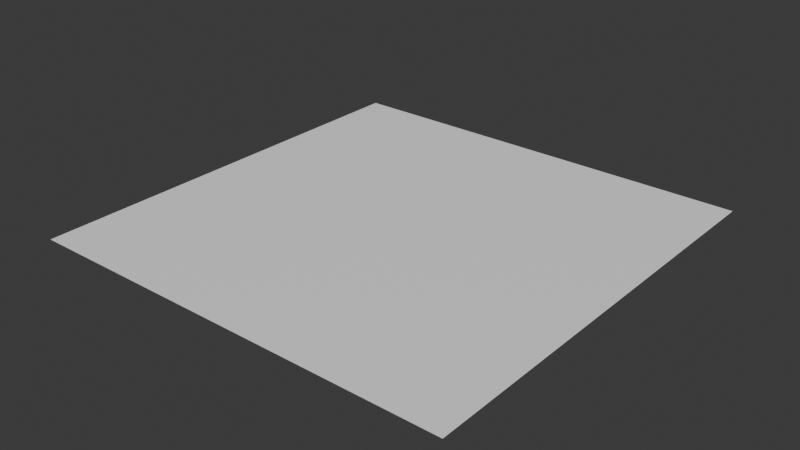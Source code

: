 # Source: animated-materials-static-mesh.blend  (saved by Blender 5.3.29; exported with 4.5.12 LTS)
import bpy
from mathutils import Matrix  # noqa: F401  (used for matrix-valued properties, if any)

bpy.ops.wm.read_factory_settings(use_empty=True)
scene = bpy.context.scene
scene.name = 'Scene'

# ---- collections
col_collection = bpy.data.collections.new('Collection'); scene.collection.children.link(col_collection)

# ---- materials (node trees are filled in below, after node groups)
mat_white = bpy.data.materials.new('White')
mat_red = bpy.data.materials.new('Red')
mat_green = bpy.data.materials.new('Green')
mat_blue = bpy.data.materials.new('Blue')
mat_blue.alpha_threshold = 0.0
mat_blue.use_backface_culling_lightprobe_volume = False
mat_blue.roughness = 0.5
mat_blue.line_color = (0.0, 0.0, 0.0, 1.0)

# ---- node groups
ng_nodegroup = bpy.data.node_groups.new('NodeGroup', 'GeometryNodeTree')
_s = ng_nodegroup.interface.new_socket(name='Geometry', in_out='OUTPUT', socket_type='NodeSocketGeometry')
_s.description = 'Geometry to assign a material to'
_s = ng_nodegroup.interface.new_socket(name='Geometry', in_out='INPUT', socket_type='NodeSocketGeometry')
_s.description = 'Geometry to assign a material to'
_s = ng_nodegroup.interface.new_socket(name='Material', in_out='INPUT', socket_type='NodeSocketMaterial')
_s.default_value = mat_blue
_s = ng_nodegroup.interface.new_socket(name='B', in_out='INPUT', socket_type='NodeSocketInt')
_s.default_value = 1
_N = ng_nodegroup.nodes; _L = ng_nodegroup.links
n0 = _N.new('GeometryNodeSetMaterial'); n0.name = 'Set Material.001'; n0.location = (203, 156)
n1 = _N.new('GeometryNodeInputIndex'); n1.name = 'Index'; n1.location = (-193, 38)
n2 = _N.new('FunctionNodeCompare'); n2.name = 'Compare'; n2.location = (0, 86)
n2.operation = 'EQUAL'
n2.data_type = 'INT'
n3 = _N.new('NodeGroupOutput'); n3.name = 'Group Output'; n3.location = (702, 96)
n4 = _N.new('NodeGroupInput'); n4.name = 'Group Input'; n4.location = (-334, 187)
n5 = _N.new('GeometryNodeInputSceneTime'); n5.name = 'Scene Time'; n5.location = (-335, 349)
n6 = _N.new('FunctionNodeCompare'); n6.name = 'Compare.001'; n6.location = (205, 335)
n6.operation = 'GREATER_EQUAL'
n7 = _N.new('GeometryNodeSwitch'); n7.name = 'Switch'; n7.location = (392, 323)
n8 = _N.new('FunctionNodeIntegerMath'); n8.name = 'Integer Math'; n8.location = (25, 323)
n8.operation = 'MODULO'
n8.inputs[1].default_value = 4
n9 = _N.new('ShaderNodeMath'); n9.name = 'Math'; n9.location = (-155, 349)
n9.operation = 'SUBTRACT'
n9.inputs[1].default_value = 1.0
_L.new(n1.outputs[0], n2.inputs[2])
_L.new(n2.outputs[0], n0.inputs[1])
_L.new(n4.outputs[0], n0.inputs[0])
_L.new(n4.outputs[1], n0.inputs[2])
_L.new(n4.outputs[2], n2.inputs[3])
_L.new(n8.outputs[0], n6.inputs[0])
_L.new(n4.outputs[2], n6.inputs[1])
_L.new(n6.outputs[0], n7.inputs[0])
_L.new(n0.outputs[0], n7.inputs[2])
_L.new(n4.outputs[0], n7.inputs[1])
_L.new(n7.outputs[0], n3.inputs[0])
_L.new(n9.outputs[0], n8.inputs[0])
_L.new(n5.outputs[1], n9.inputs[0])
n3.is_active_output = True
ng_geometry_nodes = bpy.data.node_groups.new('Geometry Nodes', 'GeometryNodeTree')
_s = ng_geometry_nodes.interface.new_socket(name='Geometry', in_out='OUTPUT', socket_type='NodeSocketGeometry')
_s = ng_geometry_nodes.interface.new_socket(name='Geometry', in_out='INPUT', socket_type='NodeSocketGeometry')
ng_geometry_nodes.is_modifier = True
_N = ng_geometry_nodes.nodes; _L = ng_geometry_nodes.links
n0 = _N.new('NodeGroupInput'); n0.name = 'Group Input'; n0.location = (-340, 0)
n1 = _N.new('NodeGroupOutput'); n1.name = 'Group Output'; n1.location = (1216, 118)
n2 = _N.new('GeometryNodeMeshGrid'); n2.name = 'Grid'; n2.location = (-159, 34)
n3 = _N.new('GeometryNodeSetMaterial'); n3.name = 'Set Material'; n3.location = (12, 23)
n3.inputs[2].default_value = mat_white
n4 = _N.new('GeometryNodeGroup'); n4.name = 'Group'; n4.location = (570, -13)
n4.node_tree = ng_nodegroup
n4.inputs[1].default_value = mat_blue
n4.inputs[2].default_value = 3
n5 = _N.new('GeometryNodeGroup'); n5.name = 'Group.001'; n5.location = (375, 3)
n5.node_tree = ng_nodegroup
n5.inputs[1].default_value = mat_green
n5.inputs[2].default_value = 2
n6 = _N.new('GeometryNodeGroup'); n6.name = 'Group.002'; n6.location = (210, 4)
n6.node_tree = ng_nodegroup
n6.inputs[1].default_value = mat_red
n6.inputs[2].default_value = 1
n7 = _N.new('GeometryNodeSetMaterial'); n7.name = 'Set Material.001'; n7.location = (790, -42)
n8 = _N.new('GeometryNodeSwitch'); n8.name = 'Switch'; n8.location = (968, 248)
n9 = _N.new('GeometryNodeInputSceneTime'); n9.name = 'Scene Time.001'; n9.location = (207, 229)
n10 = _N.new('FunctionNodeCompare'); n10.name = 'Compare'; n10.location = (464, 377)
n10.data_type = 'INT'
n10.inputs[3].default_value = 4
n11 = _N.new('FunctionNodeCompare'); n11.name = 'Compare.001'; n11.location = (472, 208)
n11.operation = 'LESS_EQUAL'
n11.data_type = 'INT'
n11.inputs[3].default_value = 8
n12 = _N.new('FunctionNodeBooleanMath'); n12.name = 'Boolean Math'; n12.location = (734, 238)
n12.hide = True
_L.new(n2.outputs[0], n3.inputs[0])
_L.new(n5.outputs[0], n4.inputs[0])
_L.new(n3.outputs[0], n6.inputs[0])
_L.new(n6.outputs[0], n5.inputs[0])
_L.new(n7.outputs[0], n8.inputs[2])
_L.new(n9.outputs[1], n10.inputs[2])
_L.new(n12.outputs[0], n8.inputs[0])
_L.new(n9.outputs[1], n11.inputs[2])
_L.new(n11.outputs[0], n12.inputs[1])
_L.new(n4.outputs[0], n8.inputs[1])
_L.new(n8.outputs[0], n1.inputs[0])
_L.new(n10.outputs[0], n12.inputs[0])
_L.new(n2.outputs[0], n7.inputs[0])
n1.is_active_output = True

# ---- material node trees
mat_white.use_nodes = True; mat_white.node_tree.nodes.clear()
_N = mat_white.node_tree.nodes; _L = mat_white.node_tree.links
n0 = _N.new('ShaderNodeBsdfPrincipled'); n0.name = 'Principled BSDF'; n0.location = (-200, 100)
n0.inputs[0].default_value = (0.9295, 0.9295, 0.9295, 1.0)
n0.inputs[10].default_value = 0.005
n1 = _N.new('ShaderNodeOutputMaterial'); n1.name = 'Material Output'; n1.location = (200, 100)
_L.new(n0.outputs[0], n1.inputs[0])
n1.is_active_output = True
mat_red.use_nodes = True; mat_red.node_tree.nodes.clear()
_N = mat_red.node_tree.nodes; _L = mat_red.node_tree.links
n0 = _N.new('ShaderNodeBsdfPrincipled'); n0.name = 'Principled BSDF'; n0.location = (-200, 100)
n0.inputs[0].default_value = (0.8, 0.003175, 0.01509, 1.0)
n0.inputs[10].default_value = 0.005
n1 = _N.new('ShaderNodeOutputMaterial'); n1.name = 'Material Output'; n1.location = (200, 100)
_L.new(n0.outputs[0], n1.inputs[0])
n1.is_active_output = True
mat_green.use_nodes = True; mat_green.node_tree.nodes.clear()
_N = mat_green.node_tree.nodes; _L = mat_green.node_tree.links
n0 = _N.new('ShaderNodeBsdfPrincipled'); n0.name = 'Principled BSDF'; n0.location = (-200, 100)
n0.inputs[0].default_value = (0.01369, 0.8, 0.04126, 1.0)
n0.inputs[10].default_value = 0.005
n1 = _N.new('ShaderNodeOutputMaterial'); n1.name = 'Material Output'; n1.location = (200, 100)
_L.new(n0.outputs[0], n1.inputs[0])
n1.is_active_output = True
mat_blue.use_nodes = True; mat_blue.node_tree.nodes.clear()
_N = mat_blue.node_tree.nodes; _L = mat_blue.node_tree.links
n0 = _N.new('ShaderNodeOutputMaterial'); n0.name = 'Material Output'; n0.location = (200, 100)
n1 = _N.new('ShaderNodeBsdfPrincipled'); n1.name = 'Principled BSDF'; n1.location = (-200, 100)
n1.inputs[0].default_value = (0.005025, 0.08301, 0.8, 1.0)
n1.inputs[10].default_value = 0.005
_L.new(n1.outputs[0], n0.inputs[0])
n0.is_active_output = True

# ---- world
world_world = bpy.data.worlds.new('World'); scene.world = world_world
world_world.use_nodes = True; world_world.node_tree.nodes.clear()
_N = world_world.node_tree.nodes; _L = world_world.node_tree.links
n0 = _N.new('ShaderNodeOutputWorld'); n0.name = 'World Output'; n0.location = (200, 100)
n1 = _N.new('ShaderNodeBackground'); n1.name = 'Background'; n1.location = (-200, 100)
n1.inputs[0].default_value = (0.05088, 0.05088, 0.05088, 1.0)
_L.new(n1.outputs[0], n0.inputs[0])
n0.is_active_output = True
world_world.color = (0.05088, 0.05088, 0.05088)
world_world.sun_shadow_jitter_overblur = 0.0

# ---- meshes
me_cube = bpy.data.meshes.new('Cube')
me_cube.from_pydata([], [], [])
_uv = me_cube.uv_layers.new(name='UVMap')
_uv.uv.foreach_set('vector', [])
me_cube.materials.append(mat_white)
me_cube.materials.append(mat_red)
me_cube.materials.append(mat_green)
me_cube.materials.append(mat_blue)
me_cube.update()

# ---- objects
ob_cube = bpy.data.objects.new('Cube', me_cube)

# ---- transforms, parenting, visibility, modifiers, constraints
ob_cube.location = (0.0, 0.0, 0.0)
ob_cube.lock_rotations_4d = False
ob_cube.empty_display_type = 'ARROWS'
ob_cube.lineart.crease_threshold = 0.0
_m = ob_cube.modifiers.new('GeometryNodes', 'NODES')
_m.node_group = ng_geometry_nodes

# ---- collection membership
col_collection.objects.link(ob_cube)

# ---- scene / render settings (as saved in the file)
scene.frame_start = 1; scene.frame_end = 12; scene.frame_set(1)
scene.render.engine = 'BLENDER_EEVEE_NEXT'
scene.render.bake_bias = 0.0
scene.render.bake_samples = 0
scene.render.compositor_device = 'GPU'
scene.eevee.use_volume_custom_range = False
scene.eevee.fast_gi_thickness_near = 0.1
scene.eevee.fast_gi_thickness_far = 0.0
scene.eevee.ray_tracing_options.screen_trace_thickness = 0.1
bpy.context.view_layer.update()

# ---- added for rendering (the .blend has no active camera and no usable light): camera, sun
cam_auto = bpy.data.cameras.new('AutoCamera')
cam_auto.lens = 50.0
cam_auto.sensor_width = 36.0
cam_auto.clip_end = 1000.0
ob_auto_camera = bpy.data.objects.new('AutoCamera', cam_auto)
scene.collection.objects.link(ob_auto_camera)
ob_auto_camera.location = (1.30847, -1.57016, 1.04677)
ob_auto_camera.rotation_euler = (1.09748, -7.21219e-08, 0.694738)
scene.camera = ob_auto_camera
light_auto_sun = bpy.data.lights.new('AutoSun', 'SUN')
light_auto_sun.energy = 3.0
light_auto_sun.angle = 0.0523599
ob_auto_sun = bpy.data.objects.new('AutoSun', light_auto_sun)
scene.collection.objects.link(ob_auto_sun)
ob_auto_sun.rotation_euler = (0.872665, 0.174533, 0.523599)
bpy.context.view_layer.update()
